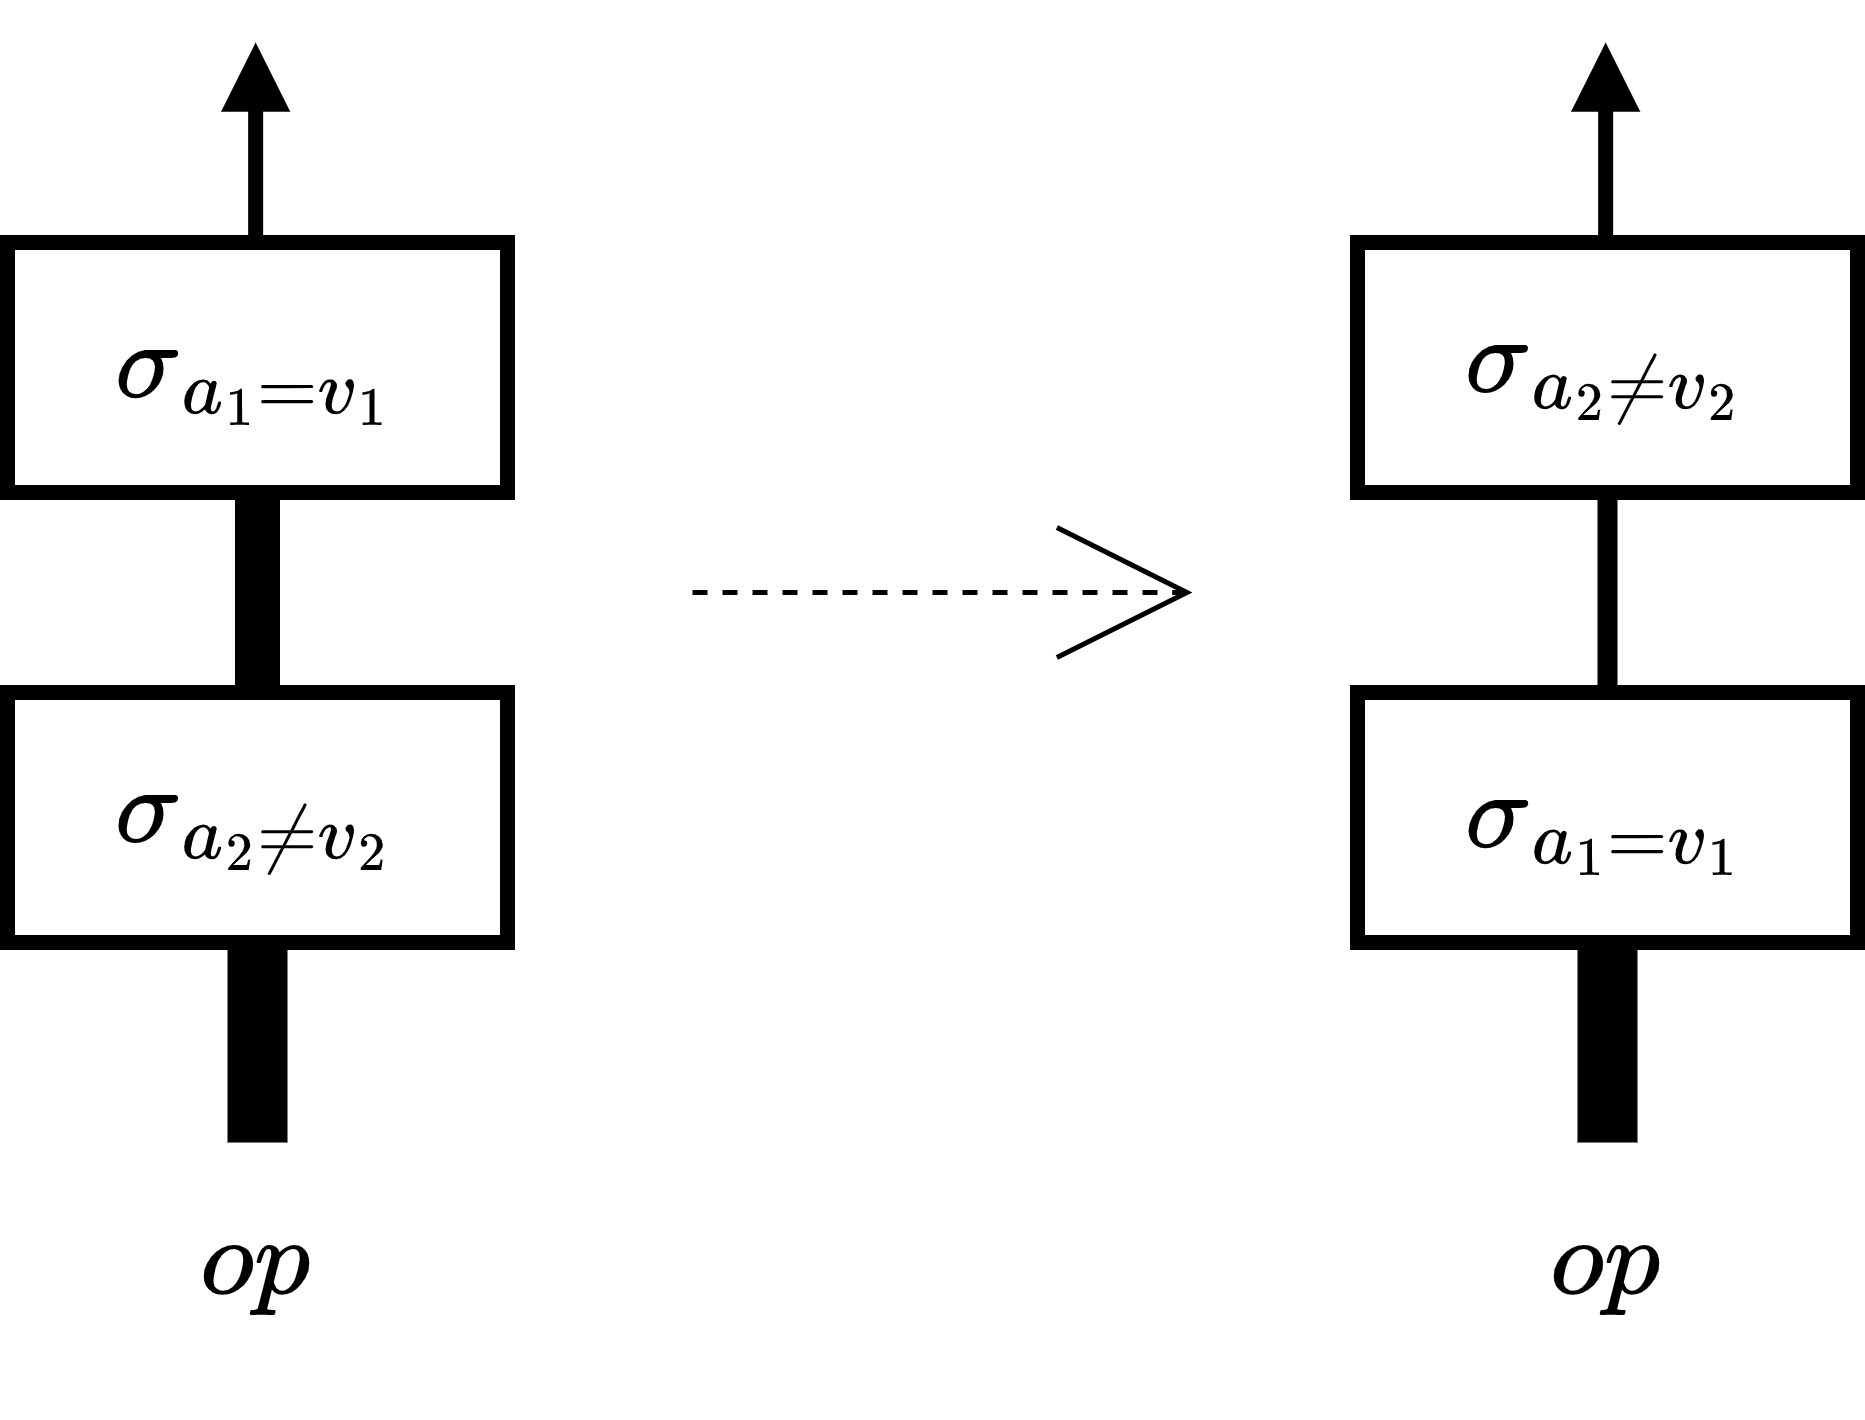

The diagram above was exported from draw.io. Its source (the exported page's mxGraphModel, read from the mxfile embedded in the PNG):
<mxGraphModel dx="469" dy="365" grid="1" gridSize="10" guides="1" tooltips="1" connect="1" arrows="1" fold="1" page="1" pageScale="1" pageWidth="827" pageHeight="1169" math="1" shadow="0">
  <root>
    <mxCell id="0" />
    <mxCell id="1" parent="0" />
    <mxCell id="plxMYyhtTdD4IoCJvOnn-3" style="edgeStyle=orthogonalEdgeStyle;rounded=0;orthogonalLoop=1;jettySize=auto;html=1;exitX=0.5;exitY=0;exitDx=0;exitDy=0;entryX=0.5;entryY=1;entryDx=0;entryDy=0;endArrow=none;endFill=0;strokeWidth=9;" edge="1" parent="1" source="plxMYyhtTdD4IoCJvOnn-1" target="plxMYyhtTdD4IoCJvOnn-2">
      <mxGeometry relative="1" as="geometry" />
    </mxCell>
    <mxCell id="plxMYyhtTdD4IoCJvOnn-1" value="$$\sigma_{a_2 \neq v_2}$$" style="rounded=0;whiteSpace=wrap;html=1;fontSize=19;strokeWidth=3;" vertex="1" parent="1">
      <mxGeometry x="20" y="150" width="100" height="50" as="geometry" />
    </mxCell>
    <mxCell id="plxMYyhtTdD4IoCJvOnn-2" value="$$\sigma_{a_1 = v_1}$$" style="rounded=0;whiteSpace=wrap;html=1;fontSize=19;strokeWidth=3;" vertex="1" parent="1">
      <mxGeometry x="20" y="60" width="100" height="50" as="geometry" />
    </mxCell>
    <mxCell id="plxMYyhtTdD4IoCJvOnn-4" value="$$op$$" style="rounded=0;whiteSpace=wrap;html=1;fontSize=19;strokeColor=none;fillColor=none;" vertex="1" parent="1">
      <mxGeometry x="20" y="240" width="100" height="50" as="geometry" />
    </mxCell>
    <mxCell id="plxMYyhtTdD4IoCJvOnn-5" style="edgeStyle=orthogonalEdgeStyle;rounded=0;orthogonalLoop=1;jettySize=auto;html=1;exitX=0.5;exitY=0;exitDx=0;exitDy=0;entryX=0.5;entryY=1;entryDx=0;entryDy=0;endArrow=none;endFill=0;strokeWidth=12;" edge="1" parent="1" source="plxMYyhtTdD4IoCJvOnn-4" target="plxMYyhtTdD4IoCJvOnn-1">
      <mxGeometry relative="1" as="geometry">
        <mxPoint x="80" y="160" as="sourcePoint" />
        <mxPoint x="80" y="120" as="targetPoint" />
      </mxGeometry>
    </mxCell>
    <mxCell id="plxMYyhtTdD4IoCJvOnn-6" style="edgeStyle=orthogonalEdgeStyle;rounded=0;orthogonalLoop=1;jettySize=auto;html=1;exitX=0.5;exitY=0;exitDx=0;exitDy=0;entryX=0.5;entryY=1;entryDx=0;entryDy=0;endArrow=block;endFill=1;strokeWidth=3;" edge="1" parent="1">
      <mxGeometry relative="1" as="geometry">
        <mxPoint x="69.63" y="60" as="sourcePoint" />
        <mxPoint x="69.63" y="20" as="targetPoint" />
      </mxGeometry>
    </mxCell>
    <mxCell id="plxMYyhtTdD4IoCJvOnn-7" style="edgeStyle=orthogonalEdgeStyle;rounded=0;orthogonalLoop=1;jettySize=auto;html=1;exitX=0.5;exitY=0;exitDx=0;exitDy=0;entryX=0.5;entryY=1;entryDx=0;entryDy=0;endArrow=none;endFill=0;strokeWidth=4;" edge="1" parent="1" source="plxMYyhtTdD4IoCJvOnn-8" target="plxMYyhtTdD4IoCJvOnn-9">
      <mxGeometry relative="1" as="geometry" />
    </mxCell>
    <mxCell id="plxMYyhtTdD4IoCJvOnn-8" value="$$\sigma_{a_1 = v_1}$$" style="rounded=0;whiteSpace=wrap;html=1;fontSize=19;strokeWidth=3;" vertex="1" parent="1">
      <mxGeometry x="290" y="150" width="100" height="50" as="geometry" />
    </mxCell>
    <mxCell id="plxMYyhtTdD4IoCJvOnn-9" value="$$\sigma_{a_2 \neq v_2}$$" style="rounded=0;whiteSpace=wrap;html=1;fontSize=19;strokeWidth=3;" vertex="1" parent="1">
      <mxGeometry x="290" y="60" width="100" height="50" as="geometry" />
    </mxCell>
    <mxCell id="plxMYyhtTdD4IoCJvOnn-10" value="$$op$$" style="rounded=0;whiteSpace=wrap;html=1;fontSize=19;strokeColor=none;fillColor=none;" vertex="1" parent="1">
      <mxGeometry x="290" y="240" width="100" height="50" as="geometry" />
    </mxCell>
    <mxCell id="plxMYyhtTdD4IoCJvOnn-11" style="edgeStyle=orthogonalEdgeStyle;rounded=0;orthogonalLoop=1;jettySize=auto;html=1;exitX=0.5;exitY=0;exitDx=0;exitDy=0;entryX=0.5;entryY=1;entryDx=0;entryDy=0;endArrow=none;endFill=0;strokeWidth=12;" edge="1" parent="1" source="plxMYyhtTdD4IoCJvOnn-10" target="plxMYyhtTdD4IoCJvOnn-8">
      <mxGeometry relative="1" as="geometry">
        <mxPoint x="350" y="160" as="sourcePoint" />
        <mxPoint x="350" y="120" as="targetPoint" />
      </mxGeometry>
    </mxCell>
    <mxCell id="plxMYyhtTdD4IoCJvOnn-12" style="edgeStyle=orthogonalEdgeStyle;rounded=0;orthogonalLoop=1;jettySize=auto;html=1;exitX=0.5;exitY=0;exitDx=0;exitDy=0;entryX=0.5;entryY=1;entryDx=0;entryDy=0;endArrow=block;endFill=1;strokeWidth=3;" edge="1" parent="1">
      <mxGeometry relative="1" as="geometry">
        <mxPoint x="339.63" y="60" as="sourcePoint" />
        <mxPoint x="339.63" y="20" as="targetPoint" />
      </mxGeometry>
    </mxCell>
    <mxCell id="plxMYyhtTdD4IoCJvOnn-15" value="" style="endArrow=open;html=1;rounded=0;fontSize=13;dashed=1;endFill=0;strokeWidth=1;endSize=25;" edge="1" parent="1">
      <mxGeometry width="50" height="50" relative="1" as="geometry">
        <mxPoint x="157" y="130" as="sourcePoint" />
        <mxPoint x="257" y="130" as="targetPoint" />
      </mxGeometry>
    </mxCell>
  </root>
</mxGraphModel>